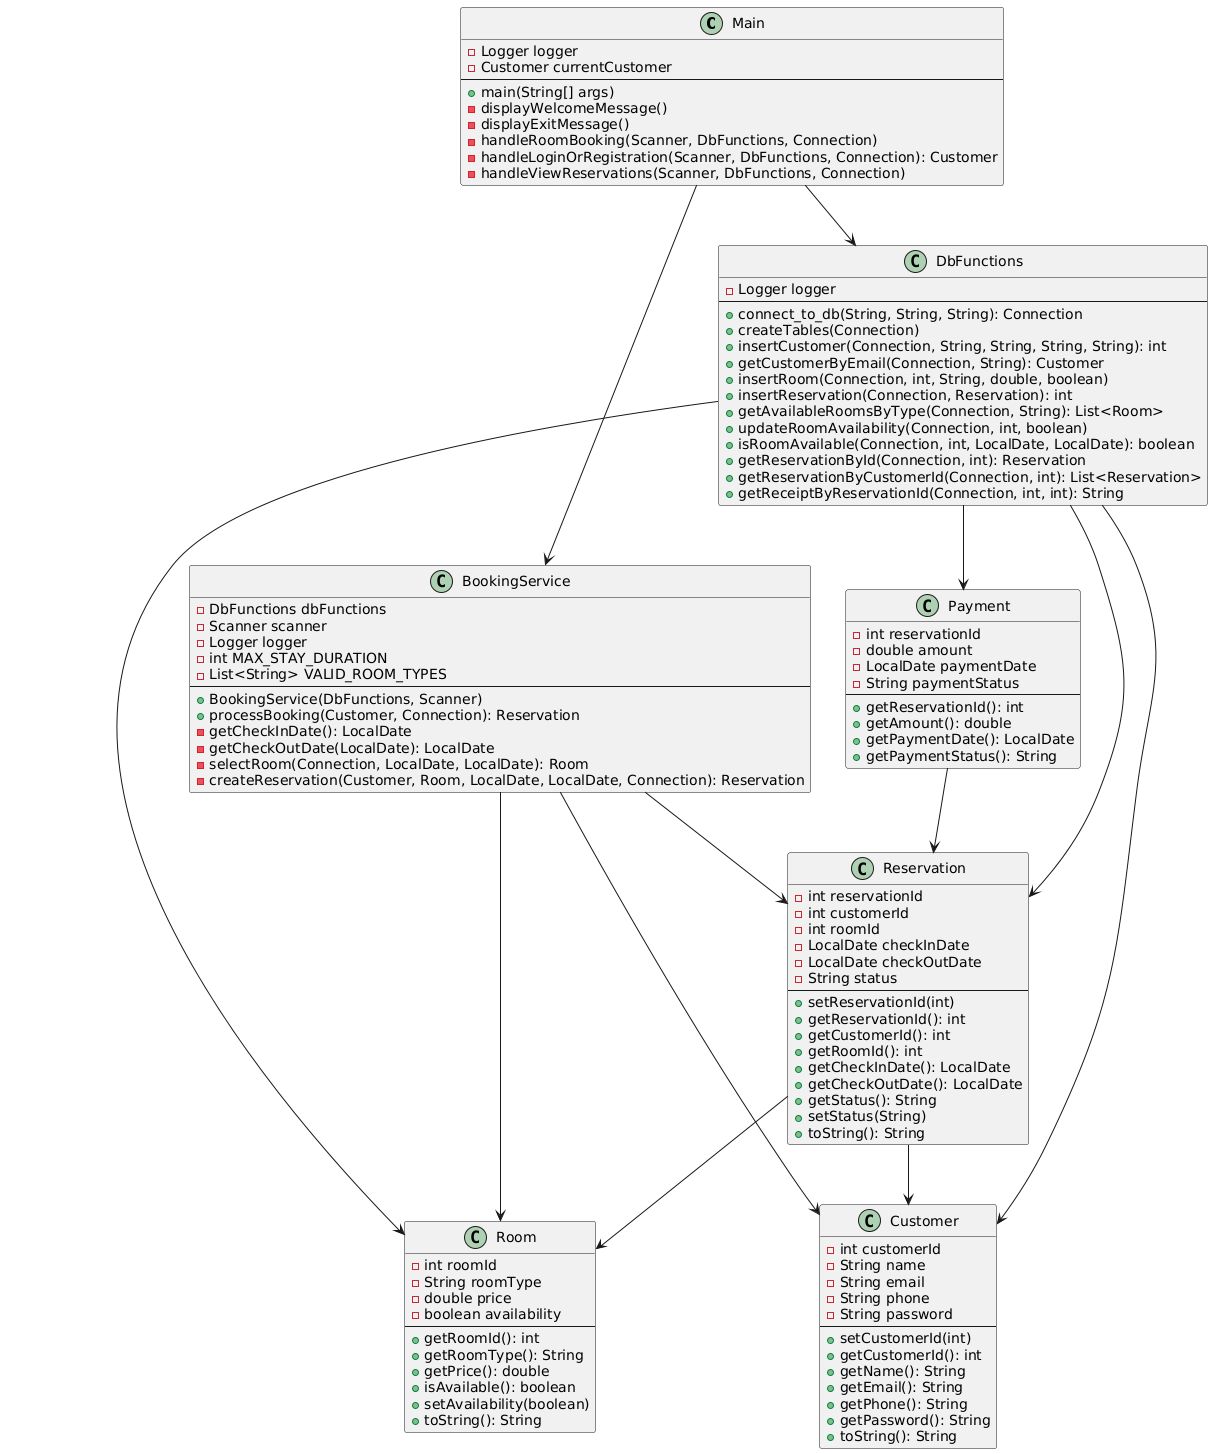

The diagram above was rendered by PlantUML. Its source (embedded in the PNG):
@startuml
class Main {
    - Logger logger
    - Customer currentCustomer
    --
    + main(String[] args)
    - displayWelcomeMessage()
    - displayExitMessage()
    - handleRoomBooking(Scanner, DbFunctions, Connection)
    - handleLoginOrRegistration(Scanner, DbFunctions, Connection): Customer
    - handleViewReservations(Scanner, DbFunctions, Connection)
}

class BookingService {
    - DbFunctions dbFunctions
    - Scanner scanner
    - Logger logger
    - int MAX_STAY_DURATION
    - List<String> VALID_ROOM_TYPES
    --
    + BookingService(DbFunctions, Scanner)
    + processBooking(Customer, Connection): Reservation
    - getCheckInDate(): LocalDate
    - getCheckOutDate(LocalDate): LocalDate
    - selectRoom(Connection, LocalDate, LocalDate): Room
    - createReservation(Customer, Room, LocalDate, LocalDate, Connection): Reservation
}

class DbFunctions {
    - Logger logger
    --
    + connect_to_db(String, String, String): Connection
    + createTables(Connection)
    + insertCustomer(Connection, String, String, String, String): int
    + getCustomerByEmail(Connection, String): Customer
    + insertRoom(Connection, int, String, double, boolean)
    + insertReservation(Connection, Reservation): int
    + getAvailableRoomsByType(Connection, String): List<Room>
    + updateRoomAvailability(Connection, int, boolean)
    + isRoomAvailable(Connection, int, LocalDate, LocalDate): boolean
    + getReservationById(Connection, int): Reservation
    + getReservationByCustomerId(Connection, int): List<Reservation>
    + getReceiptByReservationId(Connection, int, int): String
}

class Room {
    - int roomId
    - String roomType
    - double price
    - boolean availability
    --
    + getRoomId(): int
    + getRoomType(): String
    + getPrice(): double
    + isAvailable(): boolean
    + setAvailability(boolean)
    + toString(): String
}

class Reservation {
    - int reservationId
    - int customerId
    - int roomId
    - LocalDate checkInDate
    - LocalDate checkOutDate
    - String status
    --
    + setReservationId(int)
    + getReservationId(): int
    + getCustomerId(): int
    + getRoomId(): int
    + getCheckInDate(): LocalDate
    + getCheckOutDate(): LocalDate
    + getStatus(): String
    + setStatus(String)
    + toString(): String
}

class Customer {
    - int customerId
    - String name
    - String email
    - String phone
    - String password
    --
    + setCustomerId(int)
    + getCustomerId(): int
    + getName(): String
    + getEmail(): String
    + getPhone(): String
    + getPassword(): String
    + toString(): String
}

class Payment {
    - int reservationId
    - double amount
    - LocalDate paymentDate
    - String paymentStatus
    --
    + getReservationId(): int
    + getAmount(): double
    + getPaymentDate(): LocalDate
    + getPaymentStatus(): String
}

Main --> BookingService
Main --> DbFunctions
BookingService --> Room
BookingService --> Reservation
BookingService --> Customer
DbFunctions --> Room
DbFunctions --> Reservation
DbFunctions --> Customer
DbFunctions --> Payment
Reservation --> Customer
Reservation --> Room
Payment --> Reservation
@enduml